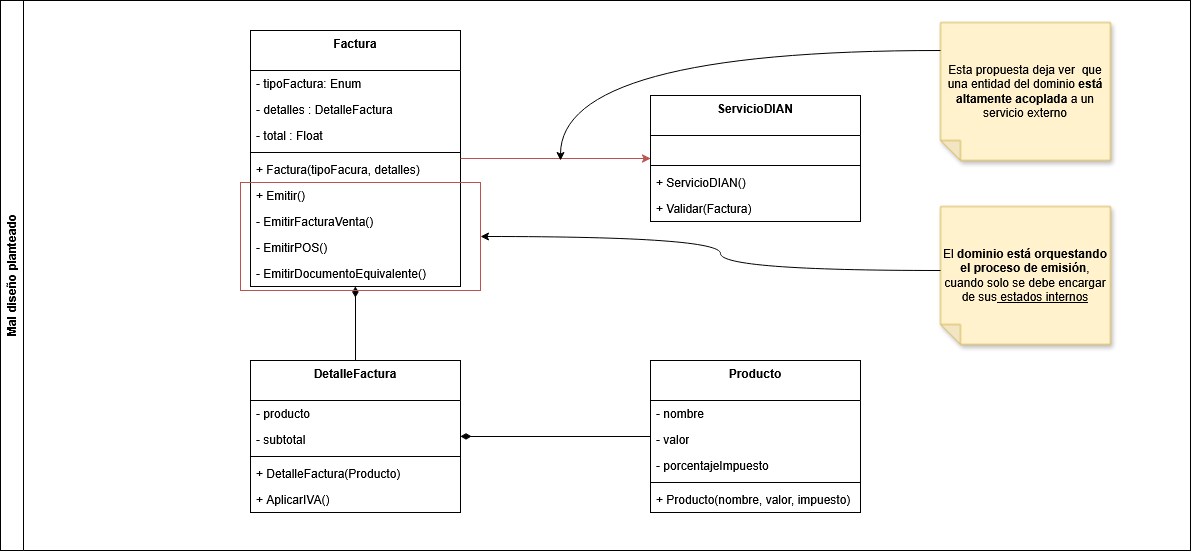

The diagram above was exported from draw.io. Its source (the exported page's mxGraphModel, read from the mxfile embedded in the PNG):
<mxGraphModel dx="2645" dy="659" grid="1" gridSize="10" guides="1" tooltips="1" connect="1" arrows="1" fold="1" page="1" pageScale="1" pageWidth="827" pageHeight="1169" math="0" shadow="0">
  <root>
    <mxCell id="0" />
    <mxCell id="1" parent="0" />
    <mxCell id="N5HSppPBugAI9EG3etv--5" parent="1" style="swimlane;fontStyle=1;align=center;verticalAlign=top;childLayout=stackLayout;horizontal=1;startSize=40;horizontalStack=0;resizeParent=1;resizeParentMax=0;resizeLast=0;collapsible=1;marginBottom=0;whiteSpace=wrap;html=1;" value="Factura" vertex="1">
      <mxGeometry height="256" width="210" x="-960" y="50" as="geometry" />
    </mxCell>
    <mxCell id="N5HSppPBugAI9EG3etv--6" parent="N5HSppPBugAI9EG3etv--5" style="text;strokeColor=none;fillColor=none;align=left;verticalAlign=top;spacingLeft=4;spacingRight=4;overflow=hidden;rotatable=0;points=[[0,0.5],[1,0.5]];portConstraint=eastwest;whiteSpace=wrap;html=1;" value="- tipoFactura: Enum" vertex="1">
      <mxGeometry height="26" width="210" y="40" as="geometry" />
    </mxCell>
    <mxCell id="-Efi2I3a6STmJ-rQp5Oc-1" parent="N5HSppPBugAI9EG3etv--5" style="text;strokeColor=none;fillColor=none;align=left;verticalAlign=top;spacingLeft=4;spacingRight=4;overflow=hidden;rotatable=0;points=[[0,0.5],[1,0.5]];portConstraint=eastwest;whiteSpace=wrap;html=1;" value="- detalles : DetalleFactura" vertex="1">
      <mxGeometry height="26" width="210" y="66" as="geometry" />
    </mxCell>
    <mxCell id="-Efi2I3a6STmJ-rQp5Oc-9" parent="N5HSppPBugAI9EG3etv--5" style="text;strokeColor=none;fillColor=none;align=left;verticalAlign=top;spacingLeft=4;spacingRight=4;overflow=hidden;rotatable=0;points=[[0,0.5],[1,0.5]];portConstraint=eastwest;whiteSpace=wrap;html=1;" value="- total : Float" vertex="1">
      <mxGeometry height="26" width="210" y="92" as="geometry" />
    </mxCell>
    <mxCell id="N5HSppPBugAI9EG3etv--7" parent="N5HSppPBugAI9EG3etv--5" style="line;strokeWidth=1;fillColor=none;align=left;verticalAlign=middle;spacingTop=-1;spacingLeft=3;spacingRight=3;rotatable=0;labelPosition=right;points=[];portConstraint=eastwest;strokeColor=inherit;" value="" vertex="1">
      <mxGeometry height="8" width="210" y="118" as="geometry" />
    </mxCell>
    <mxCell id="N5HSppPBugAI9EG3etv--8" parent="N5HSppPBugAI9EG3etv--5" style="text;strokeColor=none;fillColor=none;align=left;verticalAlign=top;spacingLeft=4;spacingRight=4;overflow=hidden;rotatable=0;points=[[0,0.5],[1,0.5]];portConstraint=eastwest;whiteSpace=wrap;html=1;" value="+ Factura(tipoFacura, detalles)" vertex="1">
      <mxGeometry height="26" width="210" y="126" as="geometry" />
    </mxCell>
    <mxCell id="6v4Xt-UHO3zoHP1AUXPK-1" parent="N5HSppPBugAI9EG3etv--5" style="text;strokeColor=none;fillColor=none;align=left;verticalAlign=top;spacingLeft=4;spacingRight=4;overflow=hidden;rotatable=0;points=[[0,0.5],[1,0.5]];portConstraint=eastwest;whiteSpace=wrap;html=1;" value="+ Emitir()" vertex="1">
      <mxGeometry height="26" width="210" y="152" as="geometry" />
    </mxCell>
    <mxCell id="UFaosBo7sn1JBks-uWkP-1" parent="N5HSppPBugAI9EG3etv--5" style="text;strokeColor=none;fillColor=none;align=left;verticalAlign=top;spacingLeft=4;spacingRight=4;overflow=hidden;rotatable=0;points=[[0,0.5],[1,0.5]];portConstraint=eastwest;whiteSpace=wrap;html=1;" value="- EmitirFacturaVenta()" vertex="1">
      <mxGeometry height="26" width="210" y="178" as="geometry" />
    </mxCell>
    <mxCell id="-Efi2I3a6STmJ-rQp5Oc-10" parent="N5HSppPBugAI9EG3etv--5" style="text;strokeColor=none;fillColor=none;align=left;verticalAlign=top;spacingLeft=4;spacingRight=4;overflow=hidden;rotatable=0;points=[[0,0.5],[1,0.5]];portConstraint=eastwest;whiteSpace=wrap;html=1;" value="- EmitirPOS()" vertex="1">
      <mxGeometry height="26" width="210" y="204" as="geometry" />
    </mxCell>
    <mxCell id="-Efi2I3a6STmJ-rQp5Oc-11" parent="N5HSppPBugAI9EG3etv--5" style="text;strokeColor=none;fillColor=none;align=left;verticalAlign=top;spacingLeft=4;spacingRight=4;overflow=hidden;rotatable=0;points=[[0,0.5],[1,0.5]];portConstraint=eastwest;whiteSpace=wrap;html=1;" value="- EmitirDocumentoEquivalente()" vertex="1">
      <mxGeometry height="26" width="210" y="230" as="geometry" />
    </mxCell>
    <mxCell id="-Efi2I3a6STmJ-rQp5Oc-2" parent="1" style="swimlane;fontStyle=1;align=center;verticalAlign=top;childLayout=stackLayout;horizontal=1;startSize=40;horizontalStack=0;resizeParent=1;resizeParentMax=0;resizeLast=0;collapsible=1;marginBottom=0;whiteSpace=wrap;html=1;" value="DetalleFactura" vertex="1">
      <mxGeometry height="152" width="210" x="-960" y="380" as="geometry" />
    </mxCell>
    <mxCell id="-Efi2I3a6STmJ-rQp5Oc-3" parent="-Efi2I3a6STmJ-rQp5Oc-2" style="text;strokeColor=none;fillColor=none;align=left;verticalAlign=top;spacingLeft=4;spacingRight=4;overflow=hidden;rotatable=0;points=[[0,0.5],[1,0.5]];portConstraint=eastwest;whiteSpace=wrap;html=1;" value="- producto" vertex="1">
      <mxGeometry height="26" width="210" y="40" as="geometry" />
    </mxCell>
    <mxCell id="-Efi2I3a6STmJ-rQp5Oc-4" parent="-Efi2I3a6STmJ-rQp5Oc-2" style="text;strokeColor=none;fillColor=none;align=left;verticalAlign=top;spacingLeft=4;spacingRight=4;overflow=hidden;rotatable=0;points=[[0,0.5],[1,0.5]];portConstraint=eastwest;whiteSpace=wrap;html=1;" value="- subtotal" vertex="1">
      <mxGeometry height="26" width="210" y="66" as="geometry" />
    </mxCell>
    <mxCell id="-Efi2I3a6STmJ-rQp5Oc-5" parent="-Efi2I3a6STmJ-rQp5Oc-2" style="line;strokeWidth=1;fillColor=none;align=left;verticalAlign=middle;spacingTop=-1;spacingLeft=3;spacingRight=3;rotatable=0;labelPosition=right;points=[];portConstraint=eastwest;strokeColor=inherit;" value="" vertex="1">
      <mxGeometry height="8" width="210" y="92" as="geometry" />
    </mxCell>
    <mxCell id="-Efi2I3a6STmJ-rQp5Oc-7" parent="-Efi2I3a6STmJ-rQp5Oc-2" style="text;strokeColor=none;fillColor=none;align=left;verticalAlign=top;spacingLeft=4;spacingRight=4;overflow=hidden;rotatable=0;points=[[0,0.5],[1,0.5]];portConstraint=eastwest;whiteSpace=wrap;html=1;" value="+ DetalleFactura(Producto)" vertex="1">
      <mxGeometry height="26" width="210" y="100" as="geometry" />
    </mxCell>
    <mxCell id="-Efi2I3a6STmJ-rQp5Oc-6" parent="-Efi2I3a6STmJ-rQp5Oc-2" style="text;strokeColor=none;fillColor=none;align=left;verticalAlign=top;spacingLeft=4;spacingRight=4;overflow=hidden;rotatable=0;points=[[0,0.5],[1,0.5]];portConstraint=eastwest;whiteSpace=wrap;html=1;" value="+ AplicarIVA()" vertex="1">
      <mxGeometry height="26" width="210" y="126" as="geometry" />
    </mxCell>
    <mxCell id="-Efi2I3a6STmJ-rQp5Oc-12" parent="1" style="swimlane;fontStyle=1;align=center;verticalAlign=top;childLayout=stackLayout;horizontal=1;startSize=40;horizontalStack=0;resizeParent=1;resizeParentMax=0;resizeLast=0;collapsible=1;marginBottom=0;whiteSpace=wrap;html=1;" value="Producto" vertex="1">
      <mxGeometry height="152" width="210" x="-560" y="380" as="geometry" />
    </mxCell>
    <mxCell id="-Efi2I3a6STmJ-rQp5Oc-13" parent="-Efi2I3a6STmJ-rQp5Oc-12" style="text;strokeColor=none;fillColor=none;align=left;verticalAlign=top;spacingLeft=4;spacingRight=4;overflow=hidden;rotatable=0;points=[[0,0.5],[1,0.5]];portConstraint=eastwest;whiteSpace=wrap;html=1;" value="- nombre" vertex="1">
      <mxGeometry height="26" width="210" y="40" as="geometry" />
    </mxCell>
    <mxCell id="-Efi2I3a6STmJ-rQp5Oc-18" parent="-Efi2I3a6STmJ-rQp5Oc-12" style="text;strokeColor=none;fillColor=none;align=left;verticalAlign=top;spacingLeft=4;spacingRight=4;overflow=hidden;rotatable=0;points=[[0,0.5],[1,0.5]];portConstraint=eastwest;whiteSpace=wrap;html=1;" value="- valor" vertex="1">
      <mxGeometry height="26" width="210" y="66" as="geometry" />
    </mxCell>
    <mxCell id="-Efi2I3a6STmJ-rQp5Oc-14" parent="-Efi2I3a6STmJ-rQp5Oc-12" style="text;strokeColor=none;fillColor=none;align=left;verticalAlign=top;spacingLeft=4;spacingRight=4;overflow=hidden;rotatable=0;points=[[0,0.5],[1,0.5]];portConstraint=eastwest;whiteSpace=wrap;html=1;" value="- porcentajeImpuesto" vertex="1">
      <mxGeometry height="26" width="210" y="92" as="geometry" />
    </mxCell>
    <mxCell id="-Efi2I3a6STmJ-rQp5Oc-15" parent="-Efi2I3a6STmJ-rQp5Oc-12" style="line;strokeWidth=1;fillColor=none;align=left;verticalAlign=middle;spacingTop=-1;spacingLeft=3;spacingRight=3;rotatable=0;labelPosition=right;points=[];portConstraint=eastwest;strokeColor=inherit;" value="" vertex="1">
      <mxGeometry height="8" width="210" y="118" as="geometry" />
    </mxCell>
    <mxCell id="-Efi2I3a6STmJ-rQp5Oc-16" parent="-Efi2I3a6STmJ-rQp5Oc-12" style="text;strokeColor=none;fillColor=none;align=left;verticalAlign=top;spacingLeft=4;spacingRight=4;overflow=hidden;rotatable=0;points=[[0,0.5],[1,0.5]];portConstraint=eastwest;whiteSpace=wrap;html=1;" value="+ Producto(nombre, valor, impuesto)" vertex="1">
      <mxGeometry height="26" width="210" y="126" as="geometry" />
    </mxCell>
    <mxCell id="-Efi2I3a6STmJ-rQp5Oc-19" edge="1" parent="1" source="N5HSppPBugAI9EG3etv--5" style="endArrow=none;startArrow=diamondThin;endFill=0;startFill=1;html=1;verticalAlign=bottom;labelBackgroundColor=none;strokeWidth=1;startSize=8;endSize=8;rounded=0;" target="-Efi2I3a6STmJ-rQp5Oc-2" value="">
      <mxGeometry relative="1" width="160" as="geometry">
        <mxPoint x="-270" y="350" as="sourcePoint" />
        <mxPoint x="-110" y="350" as="targetPoint" />
      </mxGeometry>
    </mxCell>
    <mxCell id="-Efi2I3a6STmJ-rQp5Oc-20" edge="1" parent="1" source="-Efi2I3a6STmJ-rQp5Oc-2" style="endArrow=none;startArrow=diamondThin;endFill=0;startFill=1;html=1;verticalAlign=bottom;labelBackgroundColor=none;strokeWidth=1;startSize=8;endSize=8;rounded=0;" target="-Efi2I3a6STmJ-rQp5Oc-12" value="">
      <mxGeometry relative="1" width="160" as="geometry">
        <mxPoint x="-270" y="350" as="sourcePoint" />
        <mxPoint x="-110" y="350" as="targetPoint" />
      </mxGeometry>
    </mxCell>
    <mxCell id="-Efi2I3a6STmJ-rQp5Oc-21" parent="1" style="swimlane;fontStyle=1;align=center;verticalAlign=top;childLayout=stackLayout;horizontal=1;startSize=40;horizontalStack=0;resizeParent=1;resizeParentMax=0;resizeLast=0;collapsible=1;marginBottom=0;whiteSpace=wrap;html=1;" value="ServicioDIAN" vertex="1">
      <mxGeometry height="126" width="210" x="-560" y="115" as="geometry" />
    </mxCell>
    <mxCell id="-Efi2I3a6STmJ-rQp5Oc-24" parent="-Efi2I3a6STmJ-rQp5Oc-21" style="text;strokeColor=none;fillColor=none;align=left;verticalAlign=top;spacingLeft=4;spacingRight=4;overflow=hidden;rotatable=0;points=[[0,0.5],[1,0.5]];portConstraint=eastwest;whiteSpace=wrap;html=1;" value="&amp;nbsp;" vertex="1">
      <mxGeometry height="26" width="210" y="40" as="geometry" />
    </mxCell>
    <mxCell id="-Efi2I3a6STmJ-rQp5Oc-25" parent="-Efi2I3a6STmJ-rQp5Oc-21" style="line;strokeWidth=1;fillColor=none;align=left;verticalAlign=middle;spacingTop=-1;spacingLeft=3;spacingRight=3;rotatable=0;labelPosition=right;points=[];portConstraint=eastwest;strokeColor=inherit;" value="" vertex="1">
      <mxGeometry height="8" width="210" y="66" as="geometry" />
    </mxCell>
    <mxCell id="-Efi2I3a6STmJ-rQp5Oc-26" parent="-Efi2I3a6STmJ-rQp5Oc-21" style="text;strokeColor=none;fillColor=none;align=left;verticalAlign=top;spacingLeft=4;spacingRight=4;overflow=hidden;rotatable=0;points=[[0,0.5],[1,0.5]];portConstraint=eastwest;whiteSpace=wrap;html=1;" value="+ ServicioDIAN()" vertex="1">
      <mxGeometry height="26" width="210" y="74" as="geometry" />
    </mxCell>
    <mxCell id="-Efi2I3a6STmJ-rQp5Oc-27" parent="-Efi2I3a6STmJ-rQp5Oc-21" style="text;strokeColor=none;fillColor=none;align=left;verticalAlign=top;spacingLeft=4;spacingRight=4;overflow=hidden;rotatable=0;points=[[0,0.5],[1,0.5]];portConstraint=eastwest;whiteSpace=wrap;html=1;" value="+ Validar(Factura)" vertex="1">
      <mxGeometry height="26" width="210" y="100" as="geometry" />
    </mxCell>
    <mxCell id="-Efi2I3a6STmJ-rQp5Oc-34" edge="1" parent="1" source="N5HSppPBugAI9EG3etv--5" style="endArrow=classic;html=1;rounded=0;fillColor=#f8cecc;strokeColor=#b85450;" target="-Efi2I3a6STmJ-rQp5Oc-21" value="">
      <mxGeometry height="50" relative="1" width="50" as="geometry">
        <mxPoint x="-490" y="370" as="sourcePoint" />
        <mxPoint x="-440" y="320" as="targetPoint" />
      </mxGeometry>
    </mxCell>
    <mxCell id="-Efi2I3a6STmJ-rQp5Oc-35" parent="1" style="swimlane;horizontal=0;whiteSpace=wrap;html=1;" value="Mal diseño planteado" vertex="1">
      <mxGeometry height="550" width="1190" x="-1210" y="20" as="geometry" />
    </mxCell>
    <mxCell id="-Efi2I3a6STmJ-rQp5Oc-36" parent="-Efi2I3a6STmJ-rQp5Oc-35" style="shape=note;whiteSpace=wrap;html=1;backgroundOutline=1;darkOpacity=0.05;fillColor=#fff2cc;strokeColor=#d6b656;fillStyle=solid;direction=west;gradientDirection=north;shadow=1;size=20;pointerEvents=1;" value="Esta propuesta deja ver&amp;nbsp; que una entidad del dominio &lt;b&gt;está altamente acoplada&lt;/b&gt; a un servicio externo" vertex="1">
      <mxGeometry height="138" width="170" x="940" y="22" as="geometry" />
    </mxCell>
    <mxCell id="-Efi2I3a6STmJ-rQp5Oc-39" parent="-Efi2I3a6STmJ-rQp5Oc-35" style="rounded=0;whiteSpace=wrap;html=1;fillColor=none;strokeColor=#b85450;" value="" vertex="1">
      <mxGeometry height="108" width="240" x="240" y="182" as="geometry" />
    </mxCell>
    <mxCell id="-Efi2I3a6STmJ-rQp5Oc-41" parent="-Efi2I3a6STmJ-rQp5Oc-35" style="shape=note;whiteSpace=wrap;html=1;backgroundOutline=1;darkOpacity=0.05;fillColor=#fff2cc;strokeColor=#d6b656;fillStyle=solid;direction=west;gradientDirection=north;shadow=1;size=20;pointerEvents=1;" value="El &lt;b&gt;dominio está orquestando el proceso de emisión&lt;/b&gt;, cuando solo se debe encargar de sus&lt;u&gt; estados internos&lt;/u&gt;" vertex="1">
      <mxGeometry height="138" width="170" x="940" y="206" as="geometry" />
    </mxCell>
    <mxCell id="-Efi2I3a6STmJ-rQp5Oc-42" edge="1" parent="-Efi2I3a6STmJ-rQp5Oc-35" source="-Efi2I3a6STmJ-rQp5Oc-41" style="endArrow=classic;html=1;rounded=0;edgeStyle=orthogonalEdgeStyle;curved=1;fillColor=#fff2cc;strokeColor=#000000;entryX=1;entryY=0.5;entryDx=0;entryDy=0;" target="-Efi2I3a6STmJ-rQp5Oc-39" value="">
      <mxGeometry height="50" relative="1" width="50" as="geometry">
        <Array as="points">
          <mxPoint x="720" y="270" />
          <mxPoint x="720" y="236" />
        </Array>
        <mxPoint x="910" y="260" as="sourcePoint" />
        <mxPoint x="530" y="370" as="targetPoint" />
      </mxGeometry>
    </mxCell>
    <mxCell id="-Efi2I3a6STmJ-rQp5Oc-40" edge="1" parent="1" source="-Efi2I3a6STmJ-rQp5Oc-36" style="endArrow=classic;html=1;rounded=0;edgeStyle=orthogonalEdgeStyle;curved=1;fillColor=#fff2cc;strokeColor=#000000;" value="">
      <mxGeometry height="50" relative="1" width="50" as="geometry">
        <Array as="points">
          <mxPoint x="-650" y="70" />
        </Array>
        <mxPoint x="-570" y="370" as="sourcePoint" />
        <mxPoint x="-650" y="180" as="targetPoint" />
      </mxGeometry>
    </mxCell>
  </root>
</mxGraphModel>